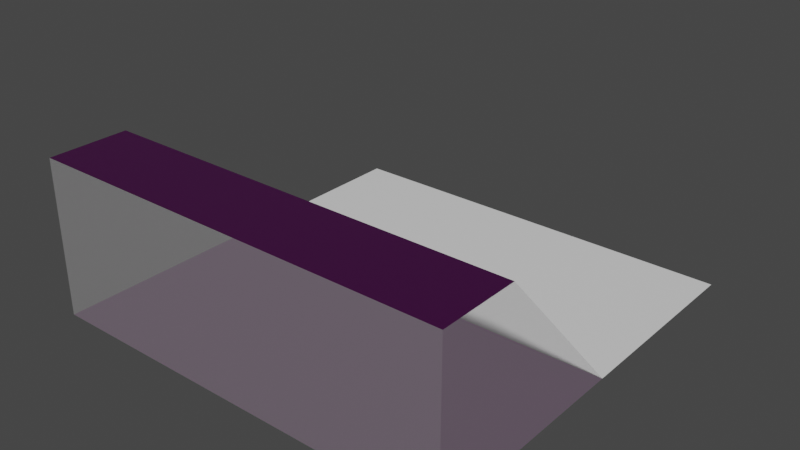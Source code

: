 # Source: buildingtopsurf.blend  (saved by Blender 2.93.20; exported with 4.5.12 LTS)
import bpy
from mathutils import Matrix  # noqa: F401  (used for matrix-valued properties, if any)

bpy.ops.wm.read_factory_settings(use_empty=True)
scene = bpy.context.scene
scene.name = 'Scene'

# ---- collections
col_collection = bpy.data.collections.new('Collection'); scene.collection.children.link(col_collection)

# ---- images (referenced by path relative to the original .blend; pixels are not part of the script)
import os
ASSET_DIR = os.environ.get("B2B_ASSET_DIR", "")  # directory of the original .blend (textures are referenced by path, not embedded)
HERE = os.path.dirname(os.path.abspath(__file__))  # packed textures are extracted next to this script under _unpacked/

def load_image(name, relpath, width, height, colorspace="sRGB"):
    """Load a texture the original file referenced (path relative to the .blend, or extracted next to this script)."""
    p = next((c for c in (os.path.join(HERE, relpath), os.path.join(ASSET_DIR, relpath)) if relpath and os.path.exists(c)), "")
    if p:
        img = bpy.data.images.load(p, check_existing=True)
        img.name = name
    else:  # same state as the original file: an image datablock whose file is absent (Cycles renders it pink)
        img = bpy.data.images.new(name, width, height)
        img.source = "FILE"
        img.filepath = "//" + (relpath or name)
    img.colorspace_settings.name = colorspace
    return img
img_diffuse_tga = load_image('diffuse.tga', 'diffuse.tga', 1024, 1024, 'sRGB')
img_normal_tga = load_image('normal.tga', 'normal.tga', 1024, 1024, 'sRGB')

# ---- materials (node trees are filled in below, after node groups)
mat_metal = bpy.data.materials.new('Metal')
mat_metal.use_transparent_shadow = False
mat_glass = bpy.data.materials.new('Glass')
mat_glass.use_transparent_shadow = False
mat_concrete = bpy.data.materials.new('Concrete')
mat_concrete.use_transparent_shadow = False

# ---- material node trees
mat_metal.use_nodes = True; mat_metal.node_tree.nodes.clear()
mat_glass.use_nodes = True; mat_glass.node_tree.nodes.clear()
_N = mat_glass.node_tree.nodes; _L = mat_glass.node_tree.links
n0 = _N.new('ShaderNodeBsdfPrincipled'); n0.name = 'Principled BSDF'; n0.location = (10, 300)
n0.distribution = 'GGX'
n0.subsurface_method = 'BURLEY'
n0.inputs[0].default_value = (0.8, 0.8, 0.8, 0.3143)
n0.inputs[3].default_value = 1.45
n0.inputs[4].default_value = 0.1765
n0.inputs[27].default_value = (0.0, 0.0, 0.0, 1.0)
n0.inputs[28].default_value = 1.0
n1 = _N.new('ShaderNodeOutputMaterial'); n1.name = 'Material Output'; n1.location = (300, 300)
_L.new(n0.outputs[0], n1.inputs[0])
n1.is_active_output = True
mat_concrete.use_nodes = True; mat_concrete.node_tree.nodes.clear()
_N = mat_concrete.node_tree.nodes; _L = mat_concrete.node_tree.links
n0 = _N.new('ShaderNodeBsdfPrincipled'); n0.name = 'Principled BSDF'; n0.location = (10, 300)
n0.distribution = 'GGX'
n0.subsurface_method = 'BURLEY'
n0.inputs[3].default_value = 1.45
n0.inputs[27].default_value = (0.0, 0.0, 0.0, 1.0)
n0.inputs[28].default_value = 1.0
n1 = _N.new('ShaderNodeOutputMaterial'); n1.name = 'Material Output'; n1.location = (300, 300)
_L.new(n0.outputs[0], n1.inputs[0])
n1.is_active_output = True

# ---- world
world_world = bpy.data.worlds.new('World'); scene.world = world_world
world_world.use_nodes = True; world_world.node_tree.nodes.clear()
_N = world_world.node_tree.nodes; _L = world_world.node_tree.links
n0 = _N.new('ShaderNodeOutputWorld'); n0.name = 'World Output'; n0.location = (300, 300)
n1 = _N.new('ShaderNodeBackground'); n1.name = 'Background'; n1.location = (10, 300)
n1.inputs[0].default_value = (0.05088, 0.05088, 0.05088, 1.0)
_L.new(n1.outputs[0], n0.inputs[0])
n0.is_active_output = True
world_world.color = (0.05088, 0.05088, 0.05088)
world_world.use_sun_shadow = False
world_world.sun_shadow_jitter_overblur = 0.0

# ---- meshes
me_cube_002 = bpy.data.meshes.new('Cube.002')
me_cube_002.from_pydata([(-31.18, -31.18, 0.0), (31.18, 31.18, 0.0), (-31.18, 31.18, 5.245e-06), (31.18, -31.18, -5.245e-06), (31.18, 1.392, -3.215e-06), (-31.18, 1.392, 2.031e-06), (-31.18, -31.18, 23.0), (31.18, -31.18, 23.0), (-31.18, -19.39, 23.0), (31.18, -19.39, 23.0)], [], [(5, 0, 6, 8), (2, 5, 4, 1), (9, 4, 5, 8), (8, 6, 7, 9), (3, 4, 9, 7), (0, 3, 7, 6), (0, 3, 4, 5)])
me_cube_002.polygons.foreach_set('material_index', [1, 2, 1, 0, 1, 1, 0])
_uv = me_cube_002.uv_layers.new(name='Concrete')
_uv.uv.foreach_set('vector', [0.007904, 0.9921, 0.007904, 0.6598, 0.2425, 0.6598, 0.2425, 0.7801, 0.644, 0.007904, 0.644, 0.3118, 0.007904, 0.3118, 0.007904, 0.007904, 0.007904, 0.5238, 0.007904, 0.3118, 0.644, 0.3118, 0.644, 0.5238, 0.644, 0.5238, 0.644, 0.644, 0.007904, 0.644, 0.007904, 0.5238, 0.2584, 0.9921, 0.2584, 0.6598, 0.493, 0.8719, 0.493, 0.9921, 0.6598, 0.644, 0.6598, 0.007904, 0.8945, 0.007904, 0.8945, 0.644, 0.644, 0.644, 0.007904, 0.644, 0.007904, 0.3118, 0.644, 0.3118])
me_cube_002.materials.append(mat_metal)
me_cube_002.materials.append(mat_glass)
me_cube_002.materials.append(mat_concrete)
me_cube_002.use_remesh_fix_poles = True
me_cube_002.use_remesh_preserve_attributes = False
me_cube_002.update()
me_cube_002.normals_split_custom_set([tuple(v) for v in zip(*[iter([-1.0, -2.393e-07, 4.407e-08, -1.0, -2.393e-07, 4.407e-08, -1.0, -2.393e-07, 4.407e-08, -1.0, -2.393e-07, 4.407e-08, 8.412e-08, -1.079e-07, 1.0, 8.412e-08, -1.079e-07, 1.0, 8.412e-08, -1.079e-07, 1.0, 8.412e-08, -1.079e-07, 1.0, 6.315e-08, 0.7419, 0.6705, 6.315e-08, 0.7419, 0.6705, 6.315e-08, 0.7419, 0.6705, 6.315e-08, 0.7419, 0.6705, 8.306e-08, 7.426e-15, 1.0, 8.306e-08, 7.426e-15, 1.0, 8.306e-08, 7.426e-15, 1.0, 8.306e-08, 7.426e-15, 1.0, 1.0, 0.0, -8.293e-08, 1.0, 0.0, -8.293e-08, 1.0, 0.0, -8.293e-08, 1.0, 0.0, -8.293e-08, 3.059e-08, -1.0, 0.0, 3.059e-08, -1.0, 0.0, 3.059e-08, -1.0, 0.0, 3.059e-08, -1.0, 0.0, 8.412e-08, -6.234e-08, 1.0, 8.412e-08, -6.234e-08, 1.0, 8.412e-08, -6.234e-08, 1.0, 8.412e-08, -6.234e-08, 1.0])] * 3)])

# ---- objects
ob_cube = bpy.data.objects.new('Cube', me_cube_002)
_N = mat_metal.node_tree.nodes; _L = mat_metal.node_tree.links
n0 = _N.new('ShaderNodeBsdfPrincipled'); n0.name = 'Principled BSDF'; n0.location = (250, 306)
n0.distribution = 'GGX'
n0.subsurface_method = 'BURLEY'
n0.inputs[3].default_value = 1.45
n0.inputs[27].default_value = (0.0, 0.0, 0.0, 1.0)
n0.inputs[28].default_value = 1.0
n1 = _N.new('ShaderNodeOutputMaterial'); n1.name = 'Material Output'; n1.location = (540, 306)
n2 = _N.new('ShaderNodeTexImage'); n2.name = 'Image Texture'; n2.location = (-57, 277)
n2.image = img_diffuse_tga
n3 = _N.new('ShaderNodeNormalMap'); n3.name = 'Normal Map'; n3.location = (62, -95)
n4 = _N.new('ShaderNodeTexImage'); n4.name = 'Image Texture.001'; n4.location = (-201, -51)
n4.image = img_normal_tga
n5 = _N.new('ShaderNodeTexCoord'); n5.name = 'Texture Coordinate'; n5.location = (-619, 194)
n5.object = ob_cube
n6 = _N.new('ShaderNodeMapping'); n6.name = 'Mapping'; n6.location = (-412, 202)
n6.vector_type = 'TEXTURE'
n6.inputs[3].default_value = (0.05, 0.05, 1.0)
_L.new(n0.outputs[0], n1.inputs[0])
_L.new(n4.outputs[0], n3.inputs[1])
_L.new(n3.outputs[0], n0.inputs[5])
_L.new(n2.outputs[0], n0.inputs[0])
_L.new(n6.outputs[0], n2.inputs[0])
_L.new(n6.outputs[0], n4.inputs[0])
_L.new(n5.outputs[2], n6.inputs[0])
n1.is_active_output = True

# ---- transforms, parenting, visibility, modifiers, constraints
ob_cube.location = (0.0, 0.0, 0.0)
ob_cube.rotation_euler = (-1.629e-07, 0.0, 0.0)
ob_cube.color = (0.8, 0.8, 0.8, 1.0)

# ---- collection membership
col_collection.objects.link(ob_cube)

# ---- scene / render settings (as saved in the file)
scene.frame_start = 1; scene.frame_end = 250; scene.frame_set(1)
scene.render.engine = 'BLENDER_EEVEE_NEXT'
scene.cycles.use_denoising = False
scene.cycles.samples = 128
scene.cycles.sampling_pattern = 'TABULATED_SOBOL'
scene.cycles.use_adaptive_sampling = False
scene.cycles.use_light_tree = False
scene.view_settings.view_transform = 'Filmic'
bpy.context.view_layer.update()

# ---- added for rendering (the .blend has no active camera and no usable light): camera, sun
cam_auto = bpy.data.cameras.new('AutoCamera')
cam_auto.lens = 50.0
cam_auto.sensor_width = 36.0
cam_auto.clip_end = 1479.77
ob_auto_camera = bpy.data.objects.new('AutoCamera', cam_auto)
scene.collection.objects.link(ob_auto_camera)
ob_auto_camera.location = (84.318, -101.182, 78.9544)
ob_auto_camera.rotation_euler = (1.09748, -7.21219e-08, 0.694738)
scene.camera = ob_auto_camera
light_auto_sun = bpy.data.lights.new('AutoSun', 'SUN')
light_auto_sun.energy = 3.0
light_auto_sun.angle = 0.0523599
ob_auto_sun = bpy.data.objects.new('AutoSun', light_auto_sun)
scene.collection.objects.link(ob_auto_sun)
ob_auto_sun.rotation_euler = (0.872665, 0.174533, 0.523599)
bpy.context.view_layer.update()
